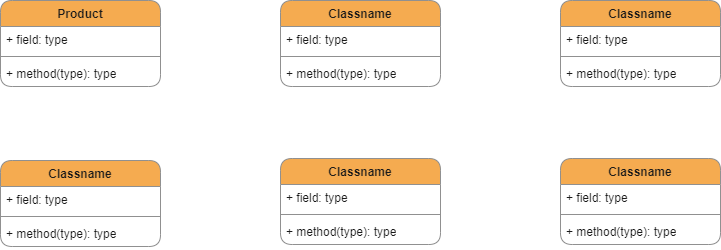

The diagram above was exported from draw.io. Its source (the exported page's mxGraphModel, read from the mxfile embedded in the PNG):
<mxGraphModel dx="1290" dy="534" grid="1" gridSize="10" guides="1" tooltips="1" connect="1" arrows="1" fold="1" page="1" pageScale="1" pageWidth="850" pageHeight="1100" math="0" shadow="0">
  <root>
    <mxCell id="0" />
    <mxCell id="1" parent="0" />
    <mxCell id="pldQeekYRFctHlK4W-aD-1" value="Product" style="swimlane;fontStyle=1;align=center;verticalAlign=top;childLayout=stackLayout;horizontal=1;startSize=26;horizontalStack=0;resizeParent=1;resizeParentMax=0;resizeLast=0;collapsible=1;marginBottom=0;whiteSpace=wrap;html=1;swimlaneFillColor=default;labelBackgroundColor=none;rounded=1;fillColor=#F5AB50;strokeColor=#909090;fontColor=#1A1A1A;" parent="1" vertex="1">
      <mxGeometry x="40" y="40" width="160" height="86" as="geometry" />
    </mxCell>
    <mxCell id="pldQeekYRFctHlK4W-aD-2" value="+ field: type" style="text;strokeColor=none;fillColor=none;align=left;verticalAlign=top;spacingLeft=4;spacingRight=4;overflow=hidden;rotatable=0;points=[[0,0.5],[1,0.5]];portConstraint=eastwest;whiteSpace=wrap;html=1;swimlaneFillColor=default;labelBackgroundColor=none;rounded=1;fontColor=#1A1A1A;" parent="pldQeekYRFctHlK4W-aD-1" vertex="1">
      <mxGeometry y="26" width="160" height="26" as="geometry" />
    </mxCell>
    <mxCell id="pldQeekYRFctHlK4W-aD-3" value="" style="line;strokeWidth=1;fillColor=none;align=left;verticalAlign=middle;spacingTop=-1;spacingLeft=3;spacingRight=3;rotatable=0;labelPosition=right;points=[];portConstraint=eastwest;strokeColor=#909090;swimlaneFillColor=default;labelBackgroundColor=none;rounded=1;fontColor=#1A1A1A;" parent="pldQeekYRFctHlK4W-aD-1" vertex="1">
      <mxGeometry y="52" width="160" height="8" as="geometry" />
    </mxCell>
    <mxCell id="pldQeekYRFctHlK4W-aD-4" value="+ method(type): type" style="text;strokeColor=none;fillColor=none;align=left;verticalAlign=top;spacingLeft=4;spacingRight=4;overflow=hidden;rotatable=0;points=[[0,0.5],[1,0.5]];portConstraint=eastwest;whiteSpace=wrap;html=1;swimlaneFillColor=default;labelBackgroundColor=none;rounded=1;fontColor=#1A1A1A;" parent="pldQeekYRFctHlK4W-aD-1" vertex="1">
      <mxGeometry y="60" width="160" height="26" as="geometry" />
    </mxCell>
    <mxCell id="pldQeekYRFctHlK4W-aD-5" value="Classname" style="swimlane;fontStyle=1;align=center;verticalAlign=top;childLayout=stackLayout;horizontal=1;startSize=26;horizontalStack=0;resizeParent=1;resizeParentMax=0;resizeLast=0;collapsible=1;marginBottom=0;whiteSpace=wrap;html=1;swimlaneFillColor=default;labelBackgroundColor=none;rounded=1;fillColor=#F5AB50;strokeColor=#909090;fontColor=#1A1A1A;" parent="1" vertex="1">
      <mxGeometry x="320" y="40" width="160" height="86" as="geometry" />
    </mxCell>
    <mxCell id="pldQeekYRFctHlK4W-aD-6" value="+ field: type" style="text;strokeColor=none;fillColor=none;align=left;verticalAlign=top;spacingLeft=4;spacingRight=4;overflow=hidden;rotatable=0;points=[[0,0.5],[1,0.5]];portConstraint=eastwest;whiteSpace=wrap;html=1;swimlaneFillColor=default;labelBackgroundColor=none;rounded=1;fontColor=#1A1A1A;" parent="pldQeekYRFctHlK4W-aD-5" vertex="1">
      <mxGeometry y="26" width="160" height="26" as="geometry" />
    </mxCell>
    <mxCell id="pldQeekYRFctHlK4W-aD-7" value="" style="line;strokeWidth=1;fillColor=none;align=left;verticalAlign=middle;spacingTop=-1;spacingLeft=3;spacingRight=3;rotatable=0;labelPosition=right;points=[];portConstraint=eastwest;strokeColor=#909090;swimlaneFillColor=default;labelBackgroundColor=none;rounded=1;fontColor=#1A1A1A;" parent="pldQeekYRFctHlK4W-aD-5" vertex="1">
      <mxGeometry y="52" width="160" height="8" as="geometry" />
    </mxCell>
    <mxCell id="pldQeekYRFctHlK4W-aD-8" value="+ method(type): type" style="text;strokeColor=none;fillColor=none;align=left;verticalAlign=top;spacingLeft=4;spacingRight=4;overflow=hidden;rotatable=0;points=[[0,0.5],[1,0.5]];portConstraint=eastwest;whiteSpace=wrap;html=1;swimlaneFillColor=default;labelBackgroundColor=none;rounded=1;fontColor=#1A1A1A;" parent="pldQeekYRFctHlK4W-aD-5" vertex="1">
      <mxGeometry y="60" width="160" height="26" as="geometry" />
    </mxCell>
    <mxCell id="pldQeekYRFctHlK4W-aD-9" value="Classname" style="swimlane;fontStyle=1;align=center;verticalAlign=top;childLayout=stackLayout;horizontal=1;startSize=26;horizontalStack=0;resizeParent=1;resizeParentMax=0;resizeLast=0;collapsible=1;marginBottom=0;whiteSpace=wrap;html=1;swimlaneFillColor=default;labelBackgroundColor=none;rounded=1;fillColor=#F5AB50;strokeColor=#909090;fontColor=#1A1A1A;" parent="1" vertex="1">
      <mxGeometry x="600" y="40" width="160" height="86" as="geometry" />
    </mxCell>
    <mxCell id="pldQeekYRFctHlK4W-aD-10" value="+ field: type" style="text;strokeColor=none;fillColor=none;align=left;verticalAlign=top;spacingLeft=4;spacingRight=4;overflow=hidden;rotatable=0;points=[[0,0.5],[1,0.5]];portConstraint=eastwest;whiteSpace=wrap;html=1;swimlaneFillColor=default;labelBackgroundColor=none;rounded=1;fontColor=#1A1A1A;" parent="pldQeekYRFctHlK4W-aD-9" vertex="1">
      <mxGeometry y="26" width="160" height="26" as="geometry" />
    </mxCell>
    <mxCell id="pldQeekYRFctHlK4W-aD-11" value="" style="line;strokeWidth=1;fillColor=none;align=left;verticalAlign=middle;spacingTop=-1;spacingLeft=3;spacingRight=3;rotatable=0;labelPosition=right;points=[];portConstraint=eastwest;strokeColor=#909090;swimlaneFillColor=default;labelBackgroundColor=none;rounded=1;fontColor=#1A1A1A;" parent="pldQeekYRFctHlK4W-aD-9" vertex="1">
      <mxGeometry y="52" width="160" height="8" as="geometry" />
    </mxCell>
    <mxCell id="pldQeekYRFctHlK4W-aD-12" value="+ method(type): type" style="text;strokeColor=none;fillColor=none;align=left;verticalAlign=top;spacingLeft=4;spacingRight=4;overflow=hidden;rotatable=0;points=[[0,0.5],[1,0.5]];portConstraint=eastwest;whiteSpace=wrap;html=1;swimlaneFillColor=default;labelBackgroundColor=none;rounded=1;fontColor=#1A1A1A;" parent="pldQeekYRFctHlK4W-aD-9" vertex="1">
      <mxGeometry y="60" width="160" height="26" as="geometry" />
    </mxCell>
    <mxCell id="pldQeekYRFctHlK4W-aD-13" value="Classname" style="swimlane;fontStyle=1;align=center;verticalAlign=top;childLayout=stackLayout;horizontal=1;startSize=26;horizontalStack=0;resizeParent=1;resizeParentMax=0;resizeLast=0;collapsible=1;marginBottom=0;whiteSpace=wrap;html=1;swimlaneFillColor=default;labelBackgroundColor=none;rounded=1;fillColor=#F5AB50;strokeColor=#909090;fontColor=#1A1A1A;" parent="1" vertex="1">
      <mxGeometry x="40" y="200" width="160" height="86" as="geometry" />
    </mxCell>
    <mxCell id="pldQeekYRFctHlK4W-aD-14" value="+ field: type" style="text;strokeColor=none;fillColor=none;align=left;verticalAlign=top;spacingLeft=4;spacingRight=4;overflow=hidden;rotatable=0;points=[[0,0.5],[1,0.5]];portConstraint=eastwest;whiteSpace=wrap;html=1;swimlaneFillColor=default;labelBackgroundColor=none;rounded=1;fontColor=#1A1A1A;" parent="pldQeekYRFctHlK4W-aD-13" vertex="1">
      <mxGeometry y="26" width="160" height="26" as="geometry" />
    </mxCell>
    <mxCell id="pldQeekYRFctHlK4W-aD-15" value="" style="line;strokeWidth=1;fillColor=#F5AB50;align=left;verticalAlign=middle;spacingTop=-1;spacingLeft=3;spacingRight=3;rotatable=0;labelPosition=right;points=[];portConstraint=eastwest;strokeColor=#909090;swimlaneFillColor=default;labelBackgroundColor=none;rounded=1;fontColor=#1A1A1A;" parent="pldQeekYRFctHlK4W-aD-13" vertex="1">
      <mxGeometry y="52" width="160" height="8" as="geometry" />
    </mxCell>
    <mxCell id="pldQeekYRFctHlK4W-aD-16" value="+ method(type): type" style="text;strokeColor=none;fillColor=none;align=left;verticalAlign=top;spacingLeft=4;spacingRight=4;overflow=hidden;rotatable=0;points=[[0,0.5],[1,0.5]];portConstraint=eastwest;whiteSpace=wrap;html=1;swimlaneFillColor=default;labelBackgroundColor=none;rounded=1;fontColor=#1A1A1A;" parent="pldQeekYRFctHlK4W-aD-13" vertex="1">
      <mxGeometry y="60" width="160" height="26" as="geometry" />
    </mxCell>
    <mxCell id="pldQeekYRFctHlK4W-aD-17" value="Classname" style="swimlane;fontStyle=1;align=center;verticalAlign=top;childLayout=stackLayout;horizontal=1;startSize=26;horizontalStack=0;resizeParent=1;resizeParentMax=0;resizeLast=0;collapsible=1;marginBottom=0;whiteSpace=wrap;html=1;swimlaneFillColor=default;labelBackgroundColor=none;rounded=1;fillColor=#F5AB50;strokeColor=#909090;fontColor=#1A1A1A;" parent="1" vertex="1">
      <mxGeometry x="320" y="198" width="160" height="86" as="geometry" />
    </mxCell>
    <mxCell id="pldQeekYRFctHlK4W-aD-18" value="+ field: type" style="text;strokeColor=none;fillColor=none;align=left;verticalAlign=top;spacingLeft=4;spacingRight=4;overflow=hidden;rotatable=0;points=[[0,0.5],[1,0.5]];portConstraint=eastwest;whiteSpace=wrap;html=1;swimlaneFillColor=default;labelBackgroundColor=none;rounded=1;fontColor=#1A1A1A;" parent="pldQeekYRFctHlK4W-aD-17" vertex="1">
      <mxGeometry y="26" width="160" height="26" as="geometry" />
    </mxCell>
    <mxCell id="pldQeekYRFctHlK4W-aD-19" value="" style="line;strokeWidth=1;fillColor=none;align=left;verticalAlign=middle;spacingTop=-1;spacingLeft=3;spacingRight=3;rotatable=0;labelPosition=right;points=[];portConstraint=eastwest;strokeColor=#909090;swimlaneFillColor=default;labelBackgroundColor=none;rounded=1;fontColor=#1A1A1A;" parent="pldQeekYRFctHlK4W-aD-17" vertex="1">
      <mxGeometry y="52" width="160" height="8" as="geometry" />
    </mxCell>
    <mxCell id="pldQeekYRFctHlK4W-aD-20" value="+ method(type): type" style="text;strokeColor=none;fillColor=none;align=left;verticalAlign=top;spacingLeft=4;spacingRight=4;overflow=hidden;rotatable=0;points=[[0,0.5],[1,0.5]];portConstraint=eastwest;whiteSpace=wrap;html=1;swimlaneFillColor=default;labelBackgroundColor=none;rounded=1;fontColor=#1A1A1A;" parent="pldQeekYRFctHlK4W-aD-17" vertex="1">
      <mxGeometry y="60" width="160" height="26" as="geometry" />
    </mxCell>
    <mxCell id="pldQeekYRFctHlK4W-aD-21" value="Classname" style="swimlane;fontStyle=1;align=center;verticalAlign=top;childLayout=stackLayout;horizontal=1;startSize=26;horizontalStack=0;resizeParent=1;resizeParentMax=0;resizeLast=0;collapsible=1;marginBottom=0;whiteSpace=wrap;html=1;swimlaneFillColor=default;labelBackgroundColor=none;rounded=1;fillColor=#F5AB50;strokeColor=#909090;fontColor=#1A1A1A;" parent="1" vertex="1">
      <mxGeometry x="600" y="198" width="160" height="86" as="geometry" />
    </mxCell>
    <mxCell id="pldQeekYRFctHlK4W-aD-22" value="+ field: type" style="text;strokeColor=none;fillColor=none;align=left;verticalAlign=top;spacingLeft=4;spacingRight=4;overflow=hidden;rotatable=0;points=[[0,0.5],[1,0.5]];portConstraint=eastwest;whiteSpace=wrap;html=1;swimlaneFillColor=default;labelBackgroundColor=none;rounded=1;fontColor=#1A1A1A;" parent="pldQeekYRFctHlK4W-aD-21" vertex="1">
      <mxGeometry y="26" width="160" height="26" as="geometry" />
    </mxCell>
    <mxCell id="pldQeekYRFctHlK4W-aD-23" value="" style="line;strokeWidth=1;fillColor=none;align=left;verticalAlign=middle;spacingTop=-1;spacingLeft=3;spacingRight=3;rotatable=0;labelPosition=right;points=[];portConstraint=eastwest;strokeColor=#909090;swimlaneFillColor=default;labelBackgroundColor=none;rounded=1;fontColor=#1A1A1A;" parent="pldQeekYRFctHlK4W-aD-21" vertex="1">
      <mxGeometry y="52" width="160" height="8" as="geometry" />
    </mxCell>
    <mxCell id="pldQeekYRFctHlK4W-aD-24" value="+ method(type): type" style="text;strokeColor=none;fillColor=none;align=left;verticalAlign=top;spacingLeft=4;spacingRight=4;overflow=hidden;rotatable=0;points=[[0,0.5],[1,0.5]];portConstraint=eastwest;whiteSpace=wrap;html=1;swimlaneFillColor=default;labelBackgroundColor=none;rounded=1;fontColor=#1A1A1A;" parent="pldQeekYRFctHlK4W-aD-21" vertex="1">
      <mxGeometry y="60" width="160" height="26" as="geometry" />
    </mxCell>
  </root>
</mxGraphModel>